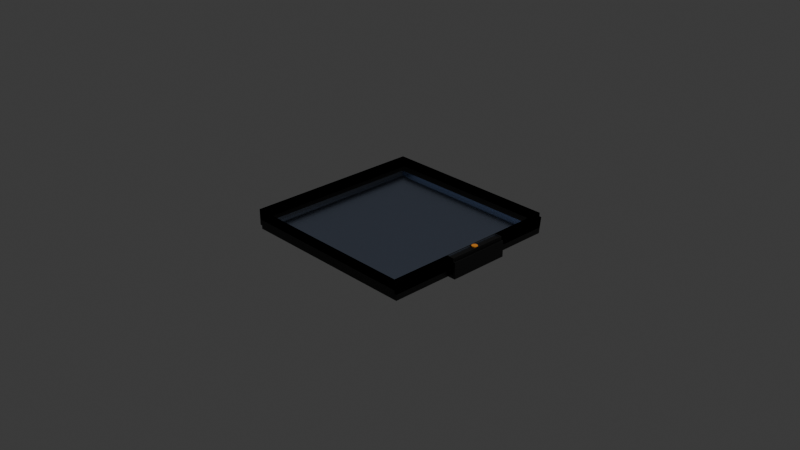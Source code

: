 # Source: cyber_pad_specular.blend  (saved by Blender 5.1.30; exported with 4.5.12 LTS)
import bpy
from mathutils import Matrix  # noqa: F401  (used for matrix-valued properties, if any)

bpy.ops.wm.read_factory_settings(use_empty=True)
scene = bpy.context.scene
scene.name = 'Scene'

# ---- collections
col_collection = bpy.data.collections.new('Collection'); scene.collection.children.link(col_collection)

# ---- materials (node trees are filled in below, after node groups)
mat_material = bpy.data.materials.new('Material')
mat_material.alpha_threshold = 0.0
mat_material.use_backface_culling_lightprobe_volume = False
mat_material.roughness = 0.5
mat_material.line_color = (0.0, 0.0, 0.0, 1.0)
mat_material_001 = bpy.data.materials.new('Material.001')
mat_material_002 = bpy.data.materials.new('Material.002')

# ---- material node trees
mat_material.use_nodes = True; mat_material.node_tree.nodes.clear()
_N = mat_material.node_tree.nodes; _L = mat_material.node_tree.links
n0 = _N.new('ShaderNodeOutputMaterial'); n0.name = 'Material Output'; n0.location = (200, 100)
n1 = _N.new('ShaderNodeBsdfPrincipled'); n1.name = 'Principled BSDF'; n1.location = (-200, 100)
n1.inputs[0].default_value = (0.4843, 0.585, 0.8, 1.0)
n1.inputs[1].default_value = 1.0
n1.inputs[2].default_value = 0.2
_L.new(n1.outputs[0], n0.inputs[0])
n0.is_active_output = True
mat_material_001.use_nodes = True; mat_material_001.node_tree.nodes.clear()
_N = mat_material_001.node_tree.nodes; _L = mat_material_001.node_tree.links
n0 = _N.new('ShaderNodeBsdfPrincipled'); n0.name = 'Principled BSDF'; n0.location = (-200, 100)
n0.inputs[0].default_value = (0.0, 0.0, 0.0, 1.0)
n1 = _N.new('ShaderNodeOutputMaterial'); n1.name = 'Material Output'; n1.location = (200, 100)
_L.new(n0.outputs[0], n1.inputs[0])
n1.is_active_output = True
mat_material_002.use_nodes = True; mat_material_002.node_tree.nodes.clear()
_N = mat_material_002.node_tree.nodes; _L = mat_material_002.node_tree.links
n0 = _N.new('ShaderNodeBsdfPrincipled'); n0.name = 'Principled BSDF'; n0.location = (-200, 100)
n0.inputs[0].default_value = (0.8, 0.2787, 0.0285, 1.0)
n1 = _N.new('ShaderNodeOutputMaterial'); n1.name = 'Material Output'; n1.location = (200, 100)
_L.new(n0.outputs[0], n1.inputs[0])
n1.is_active_output = True

# ---- world
world_world = bpy.data.worlds.new('World'); scene.world = world_world
world_world.use_nodes = True; world_world.node_tree.nodes.clear()
_N = world_world.node_tree.nodes; _L = world_world.node_tree.links
n0 = _N.new('ShaderNodeOutputWorld'); n0.name = 'World Output'; n0.location = (200, 100)
n1 = _N.new('ShaderNodeBackground'); n1.name = 'Background'; n1.location = (-200, 100)
n1.inputs[0].default_value = (0.05088, 0.05088, 0.05088, 1.0)
_L.new(n1.outputs[0], n0.inputs[0])
n0.is_active_output = True
world_world.color = (0.05088, 0.05088, 0.05088)
world_world.sun_shadow_jitter_overblur = 0.0

# ---- cameras
cam_camera = bpy.data.cameras.new('Camera')
cam_camera.clip_end = 100.0
cam_camera.ortho_scale = 7.314

# ---- lights
light_light = bpy.data.lights.new('Light', 'POINT')
light_light.energy = 1000.0
light_light.shadow_soft_size = 0.1

# ---- meshes
me_cube = bpy.data.meshes.new('Cube')
me_cube.from_pydata([(1.0, 1.0, 1.0), (1.0, 1.0, -1.0), (1.0, -1.0, 1.0), (1.0, -1.0, -1.0), (-1.0, 1.0, 1.0), (-1.0, 1.0, -1.0), (-1.0, -1.0, 1.0), (-1.0, -1.0, -1.0), (0.897, -0.897, -0.2748), (-0.897, -0.897, -0.2748), (0.897, 0.897, -0.2748), (-0.897, 0.897, -0.2748), (1.0, -1.0, -0.2748), (-1.0, -1.0, -0.2748), (1.0, 1.0, -0.2748), (-1.0, 1.0, -0.2748), (0.897, -0.897, -0.6448), (-0.897, -0.897, -0.6448), (0.897, 0.897, -0.6448), (-0.897, 0.897, -0.6448), (-1.0, 0.3333, -1.0), (-1.0, -0.3333, -1.0), (1.012, 0.3216, 1.0), (1.012, -0.3216, 1.0), (-1.0, -0.3333, 1.0), (-1.0, 0.3333, 1.0), (1.0, -0.3333, -1.0), (1.0, 0.3333, -1.0), (1.0, 0.3333, -0.2748), (1.0, -0.3333, -0.2748), (-1.0, -0.3333, -0.2748), (-1.0, 0.3333, -0.2748), (0.897, 0.299, -0.2748), (0.897, -0.299, -0.2748), (-0.897, -0.299, -0.2748), (-0.897, 0.299, -0.2748), (0.897, 0.299, -0.6448), (0.897, -0.299, -0.6448), (-0.897, -0.299, -0.6448), (-0.897, 0.299, -0.6448), (1.075, 0.3216, 1.0), (1.075, -0.3216, 1.0), (1.086, -0.3333, -1.0), (1.086, 0.3333, -1.0), (1.0, 0.3333, 1.0), (1.0, -0.3333, 1.0), (1.086, 0.3333, 1.0), (1.086, -0.3333, 1.0), (1.012, 0.3216, 0.8974), (1.012, -0.3216, 0.8974), (1.075, 0.3216, 0.8974), (1.075, -0.3216, 0.8974), (1.024, -0.9999, 0.5618), (1.024, -0.9999, -1.438), (-0.9761, 1.0, 0.5618), (-0.9761, 1.0, -1.438), (-0.9761, -0.9999, 0.5618), (-0.9761, -0.9999, -1.438), (0.9208, -0.8969, -0.713), (-0.8731, -0.8969, -0.713), (0.9208, 0.897, -0.713), (-0.8731, 0.897, -0.713), (1.024, -0.9999, -0.713), (-0.9761, -0.9999, -0.713), (-0.9761, 1.0, -0.713), (0.9208, -0.8969, -1.083), (-0.8731, -0.8969, -1.083), (0.9208, 0.897, -1.083), (-0.8731, 0.897, -1.083), (-0.9761, 0.3334, -1.438), (-0.9761, -0.3333, -1.438), (1.036, 0.3216, 0.5618), (1.036, -0.3215, 0.5618), (-0.9761, -0.3333, 0.5618), (-0.9761, 0.3334, 0.5618), (1.024, -0.3333, -1.438), (1.024, 0.3334, -1.438), (1.024, 0.3334, -0.713), (1.024, -0.3333, -0.713), (-0.9761, -0.3333, -0.713), (-0.9761, 0.3334, -0.713), (0.9208, 0.2991, -0.713), (0.9208, -0.2989, -0.713), (-0.8731, -0.2989, -0.713), (-0.8731, 0.2991, -0.713), (0.9208, 0.2991, -1.083), (0.9208, -0.2989, -1.083), (-0.8731, -0.2989, -1.083), (-0.8731, 0.2991, -1.083), (1.099, 0.3216, 0.5618), (1.099, -0.3215, 0.5618), (1.11, -0.3333, -1.438), (1.11, 0.3334, -1.438), (1.024, 0.3334, 0.5618), (1.024, -0.3333, 0.5618), (1.11, 0.3334, 0.5618), (1.11, -0.3333, 0.5618), (1.036, 0.3216, 0.4592), (1.036, -0.3215, 0.4592), (1.099, 0.3216, 0.4592), (1.099, -0.3215, 0.4592), (1.024, 1.0, 0.5392), (1.024, 1.0, 0.5392), (1.001, 1.0, -1.438), (1.024, 0.9775, -1.438), (1.024, 0.9775, -0.713), (1.001, 1.0, -0.713), (1.008, 0.9841, -0.713)], [], [(44, 28, 14, 0), (3, 7, 6, 2), (20, 5, 4, 25), (21, 7, 3, 26), (26, 3, 2, 45), (5, 1, 0, 4), (9, 17, 16, 8), (0, 14, 15, 4), (6, 13, 12, 2), (24, 30, 13, 6), (8, 12, 13, 9), (33, 29, 12, 8), (35, 31, 15, 11), (11, 15, 14, 10), (37, 16, 17, 38), (10, 18, 19, 11), (32, 36, 18, 10), (34, 38, 17, 9), (11, 19, 39, 35), (35, 39, 38, 34), (8, 16, 37, 33), (33, 37, 36, 32), (18, 36, 39, 19), (36, 37, 38, 39), (9, 13, 30, 34), (34, 30, 31, 35), (10, 14, 28, 32), (32, 28, 29, 33), (4, 15, 31, 25), (25, 31, 30, 24), (1, 27, 44, 0), (26, 42, 43, 27), (5, 20, 27, 1), (20, 21, 26, 27), (7, 21, 24, 6), (21, 20, 25, 24), (2, 12, 29, 45), (45, 29, 28, 44), (43, 42, 47, 46), (40, 50, 48, 22), (27, 43, 46, 44), (45, 47, 42, 26), (23, 45, 44, 22), (40, 46, 47, 41), (41, 47, 45, 23), (22, 44, 46, 40), (48, 50, 51, 49), (41, 51, 50, 40), (23, 49, 51, 41), (22, 48, 49, 23), (53, 52, 56, 57), (69, 74, 54, 55), (70, 75, 53, 57), (75, 94, 52, 53), (59, 58, 65, 66), (56, 52, 62, 63), (73, 56, 63, 79), (58, 59, 63, 62), (82, 58, 62, 78), (84, 61, 64, 80), (86, 87, 66, 65), (60, 61, 68, 67), (81, 60, 67, 85), (83, 59, 66, 87), (61, 84, 88, 68), (84, 83, 87, 88), (58, 82, 86, 65), (82, 81, 85, 86), (67, 68, 88, 85), (85, 88, 87, 86), (59, 83, 79, 63), (83, 84, 80, 79), (81, 82, 78, 77), (54, 74, 80, 64), (74, 73, 79, 80), (75, 76, 92, 91), (69, 76, 75, 70), (57, 56, 73, 70), (70, 73, 74, 69), (52, 94, 78, 62), (94, 93, 77, 78), (92, 95, 96, 91), (89, 71, 97, 99), (76, 93, 95, 92), (94, 75, 91, 96), (72, 71, 93, 94), (89, 90, 96, 95), (90, 72, 94, 96), (71, 89, 95, 93), (97, 98, 100, 99), (90, 89, 99, 100), (72, 90, 100, 98), (71, 72, 98, 97), (105, 106, 107), (102, 104, 103, 101), (101, 106, 105, 102), (104, 102, 93, 76), (55, 54, 101, 103), (101, 54, 64, 106), (93, 102, 105, 77), (55, 103, 104, 76, 69), (61, 60, 107, 106, 64), (60, 81, 77, 105, 107)])
me_cube.polygons.foreach_set('material_index', [1, 1, 1, 0, 1, 1, 1, 1, 1, 0, 1, 1, 1, 1, 0, 0, 1, 1, 1, 1, 1, 1, 0, 0, 1, 1, 1, 1, 1, 0, 1, 0, 0, 0, 1, 1, 1, 1, 1, 0, 1, 1, 1, 1, 1, 1, 1, 0, 0, 0, 1, 1, 1, 1, 0, 0, 0, 0, 0, 0, 0, 0, 0, 0, 0, 0, 0, 0, 0, 0, 0, 0, 0, 1, 0, 1, 1, 1, 1, 1, 0, 1, 0, 1, 1, 0, 1, 1, 1, 1, 0, 0, 0, 0, 1, 0, 1, 1, 1, 1, 1, 1, 0])
_uv = me_cube.uv_layers.new(name='UVMap')
_uv.uv.foreach_set('vector', [0.625, 0.5833, 0.625, 0.5833, 0.625, 0.5, 0.625, 0.5, 0.375, 0.75, 0.375, 1.0, 0.625, 1.0, 0.625, 0.75, 0.375, 0.1667, 0.375, 0.25, 0.625, 0.25, 0.625, 0.1667, 0.125, 0.6667, 0.125, 0.75, 0.375, 0.75, 0.375, 0.6667, 0.375, 0.6667, 0.375, 0.75, 0.625, 0.75, 0.625, 0.6667, 0.375, 0.25, 0.375, 0.5, 0.625, 0.5, 0.625, 0.25, 0.8621, 0.7371, 0.8621, 0.7371, 0.6379, 0.7371, 0.6379, 0.7371, 0.625, 0.5, 0.625, 0.5, 0.625, 0.25, 0.625, 0.25, 0.625, 1.0, 0.625, 1.0, 0.625, 0.75, 0.625, 0.75, 0.625, 0.08333, 0.625, 0.08333, 0.625, 0.0, 0.625, 0.0, 0.6379, 0.7371, 0.625, 0.75, 0.875, 0.75, 0.8621, 0.7371, 0.6379, 0.6624, 0.625, 0.6667, 0.625, 0.75, 0.6379, 0.7371, 0.8621, 0.5876, 0.875, 0.5833, 0.875, 0.5, 0.8621, 0.5129, 0.8621, 0.5129, 0.875, 0.5, 0.625, 0.5, 0.6379, 0.5129, 0.6379, 0.6624, 0.6379, 0.7371, 0.8621, 0.7371, 0.8621, 0.6624, 0.6379, 0.5129, 0.6379, 0.5129, 0.8621, 0.5129, 0.8621, 0.5129, 0.6379, 0.5876, 0.6379, 0.5876, 0.6379, 0.5129, 0.6379, 0.5129, 0.8621, 0.6624, 0.8621, 0.6624, 0.8621, 0.7371, 0.8621, 0.7371, 0.8621, 0.5129, 0.8621, 0.5129, 0.8621, 0.5876, 0.8621, 0.5876, 0.8621, 0.5876, 0.8621, 0.5876, 0.8621, 0.6624, 0.8621, 0.6624, 0.6379, 0.7371, 0.6379, 0.7371, 0.6379, 0.6624, 0.6379, 0.6624, 0.6379, 0.6624, 0.6379, 0.6624, 0.6379, 0.5876, 0.6379, 0.5876, 0.6379, 0.5129, 0.6379, 0.5876, 0.8621, 0.5876, 0.8621, 0.5129, 0.6379, 0.5876, 0.6379, 0.6624, 0.8621, 0.6624, 0.8621, 0.5876, 0.8621, 0.7371, 0.875, 0.75, 0.875, 0.6667, 0.8621, 0.6624, 0.8621, 0.6624, 0.875, 0.6667, 0.875, 0.5833, 0.8621, 0.5876, 0.6379, 0.5129, 0.625, 0.5, 0.625, 0.5833, 0.6379, 0.5876, 0.6379, 0.5876, 0.625, 0.5833, 0.625, 0.6667, 0.6379, 0.6624, 0.625, 0.25, 0.625, 0.25, 0.625, 0.1667, 0.625, 0.1667, 0.625, 0.1667, 0.625, 0.1667, 0.625, 0.08333, 0.625, 0.08333, 0.375, 0.5, 0.375, 0.5833, 0.625, 0.5833, 0.625, 0.5, 0.375, 0.6667, 0.375, 0.6667, 0.375, 0.5833, 0.375, 0.5833, 0.125, 0.5, 0.125, 0.5833, 0.375, 0.5833, 0.375, 0.5, 0.125, 0.5833, 0.125, 0.6667, 0.375, 0.6667, 0.375, 0.5833, 0.375, 0.0, 0.375, 0.08333, 0.625, 0.08333, 0.625, 0.0, 0.375, 0.08333, 0.375, 0.1667, 0.625, 0.1667, 0.625, 0.08333, 0.625, 0.75, 0.625, 0.75, 0.625, 0.6667, 0.625, 0.6667, 0.625, 0.6667, 0.625, 0.6667, 0.625, 0.5833, 0.625, 0.5833, 0.375, 0.5833, 0.375, 0.6667, 0.625, 0.6667, 0.625, 0.5833, 0.625, 0.5848, 0.625, 0.5848, 0.625, 0.5848, 0.625, 0.5848, 0.375, 0.5833, 0.375, 0.5833, 0.625, 0.5833, 0.625, 0.5833, 0.625, 0.6667, 0.625, 0.6667, 0.375, 0.6667, 0.375, 0.6667, 0.625, 0.6652, 0.625, 0.6667, 0.625, 0.5833, 0.625, 0.5848, 0.625, 0.5848, 0.625, 0.5833, 0.625, 0.6667, 0.625, 0.6652, 0.625, 0.6652, 0.625, 0.6667, 0.625, 0.6667, 0.625, 0.6652, 0.625, 0.5848, 0.625, 0.5833, 0.625, 0.5833, 0.625, 0.5848, 0.625, 0.5848, 0.625, 0.5848, 0.625, 0.6652, 0.625, 0.6652, 0.625, 0.6652, 0.625, 0.6652, 0.625, 0.5848, 0.625, 0.5848, 0.625, 0.6652, 0.625, 0.6652, 0.625, 0.6652, 0.625, 0.6652, 0.625, 0.5848, 0.625, 0.5848, 0.625, 0.6652, 0.625, 0.6652, 0.375, 0.75, 0.625, 0.75, 0.625, 1.0, 0.375, 1.0, 0.375, 0.1667, 0.625, 0.1667, 0.625, 0.25, 0.375, 0.25, 0.125, 0.6667, 0.375, 0.6667, 0.375, 0.75, 0.125, 0.75, 0.375, 0.6667, 0.625, 0.6667, 0.625, 0.75, 0.375, 0.75, 0.8621, 0.7371, 0.6379, 0.7371, 0.6379, 0.7371, 0.8621, 0.7371, 0.625, 1.0, 0.625, 0.75, 0.625, 0.75, 0.625, 1.0, 0.625, 0.08333, 0.625, 0.0, 0.625, 0.0, 0.625, 0.08333, 0.6379, 0.7371, 0.8621, 0.7371, 0.875, 0.75, 0.625, 0.75, 0.6379, 0.6624, 0.6379, 0.7371, 0.625, 0.75, 0.625, 0.6667, 0.8621, 0.5876, 0.8621, 0.5129, 0.875, 0.5, 0.875, 0.5833, 0.6379, 0.6624, 0.8621, 0.6624, 0.8621, 0.7371, 0.6379, 0.7371, 0.6379, 0.5129, 0.8621, 0.5129, 0.8621, 0.5129, 0.6379, 0.5129, 0.6379, 0.5876, 0.6379, 0.5129, 0.6379, 0.5129, 0.6379, 0.5876, 0.8621, 0.6624, 0.8621, 0.7371, 0.8621, 0.7371, 0.8621, 0.6624, 0.8621, 0.5129, 0.8621, 0.5876, 0.8621, 0.5876, 0.8621, 0.5129, 0.8621, 0.5876, 0.8621, 0.6624, 0.8621, 0.6624, 0.8621, 0.5876, 0.6379, 0.7371, 0.6379, 0.6624, 0.6379, 0.6624, 0.6379, 0.7371, 0.6379, 0.6624, 0.6379, 0.5876, 0.6379, 0.5876, 0.6379, 0.6624, 0.6379, 0.5129, 0.8621, 0.5129, 0.8621, 0.5876, 0.6379, 0.5876, 0.6379, 0.5876, 0.8621, 0.5876, 0.8621, 0.6624, 0.6379, 0.6624, 0.8621, 0.7371, 0.8621, 0.6624, 0.875, 0.6667, 0.875, 0.75, 0.8621, 0.6624, 0.8621, 0.5876, 0.875, 0.5833, 0.875, 0.6667, 0.6379, 0.5876, 0.6379, 0.6624, 0.625, 0.6667, 0.625, 0.5833, 0.625, 0.25, 0.625, 0.1667, 0.625, 0.1667, 0.625, 0.25, 0.625, 0.1667, 0.625, 0.08333, 0.625, 0.08333, 0.625, 0.1667, 0.375, 0.6667, 0.375, 0.5833, 0.375, 0.5833, 0.375, 0.6667, 0.125, 0.5833, 0.375, 0.5833, 0.375, 0.6667, 0.125, 0.6667, 0.375, 0.0, 0.625, 0.0, 0.625, 0.08333, 0.375, 0.08333, 0.375, 0.08333, 0.625, 0.08333, 0.625, 0.1667, 0.375, 0.1667, 0.625, 0.75, 0.625, 0.6667, 0.625, 0.6667, 0.625, 0.75, 0.625, 0.6667, 0.625, 0.5833, 0.625, 0.5833, 0.625, 0.6667, 0.375, 0.5833, 0.625, 0.5833, 0.625, 0.6667, 0.375, 0.6667, 0.625, 0.5848, 0.625, 0.5848, 0.625, 0.5848, 0.625, 0.5848, 0.375, 0.5833, 0.625, 0.5833, 0.625, 0.5833, 0.375, 0.5833, 0.625, 0.6667, 0.375, 0.6667, 0.375, 0.6667, 0.625, 0.6667, 0.625, 0.6652, 0.625, 0.5848, 0.625, 0.5833, 0.625, 0.6667, 0.625, 0.5848, 0.625, 0.6652, 0.625, 0.6667, 0.625, 0.5833, 0.625, 0.6652, 0.625, 0.6652, 0.625, 0.6667, 0.625, 0.6667, 0.625, 0.5848, 0.625, 0.5848, 0.625, 0.5833, 0.625, 0.5833, 0.625, 0.5848, 0.625, 0.6652, 0.625, 0.6652, 0.625, 0.5848, 0.625, 0.6652, 0.625, 0.5848, 0.625, 0.5848, 0.625, 0.6652, 0.625, 0.6652, 0.625, 0.6652, 0.625, 0.6652, 0.625, 0.6652, 0.625, 0.5848, 0.625, 0.6652, 0.625, 0.6652, 0.625, 0.5848, 0.625, 0.5021, 0.6257, 0.4979, 0.6263, 0.5007, 0.6236, 0.5, 0.375, 0.5028, 0.3741, 0.4981, 0.6236, 0.5, 0.6236, 0.5, 0.6257, 0.4979, 0.625, 0.5021, 0.6236, 0.5, 0.375, 0.5028, 0.6236, 0.5, 0.625, 0.5833, 0.375, 0.5833, 0.375, 0.25, 0.625, 0.25, 0.6236, 0.5, 0.3741, 0.4981, 0.6236, 0.5, 0.625, 0.25, 0.625, 0.25, 0.6257, 0.4979, 0.625, 0.5833, 0.6236, 0.5, 0.625, 0.5021, 0.625, 0.5833, 0.125, 0.5, 0.3741, 0.4981, 0.375, 0.5028, 0.375, 0.5833, 0.125, 0.5833, 0.8621, 0.5129, 0.6379, 0.5129, 0.6263, 0.5007, 0.6257, 0.4979, 0.875, 0.5, 0.6379, 0.5129, 0.6379, 0.5876, 0.625, 0.5833, 0.625, 0.5021, 0.6263, 0.5007])
me_cube.materials.append(mat_material)
me_cube.materials.append(mat_material_001)
me_cube.use_mirror_vertex_groups = False
me_cube.update()
me_cylinder = bpy.data.meshes.new('Cylinder')
me_cylinder.from_pydata([(0.0, 1.0, -1.0), (0.0, 1.0, 1.0), (0.1951, 0.9808, -1.0), (0.1951, 0.9808, 1.0), (0.3827, 0.9239, -1.0), (0.3827, 0.9239, 1.0), (0.5556, 0.8315, -1.0), (0.5556, 0.8315, 1.0), (0.7071, 0.7071, -1.0), (0.7071, 0.7071, 1.0), (0.8315, 0.5556, -1.0), (0.8315, 0.5556, 1.0), (0.9239, 0.3827, -1.0), (0.9239, 0.3827, 1.0), (0.9808, 0.1951, -1.0), (0.9808, 0.1951, 1.0), (1.0, 0.0, -1.0), (1.0, 0.0, 1.0), (0.9808, -0.1951, -1.0), (0.9808, -0.1951, 1.0), (0.9239, -0.3827, -1.0), (0.9239, -0.3827, 1.0), (0.8315, -0.5556, -1.0), (0.8315, -0.5556, 1.0), (0.7071, -0.7071, -1.0), (0.7071, -0.7071, 1.0), (0.5556, -0.8315, -1.0), (0.5556, -0.8315, 1.0), (0.3827, -0.9239, -1.0), (0.3827, -0.9239, 1.0), (0.1951, -0.9808, -1.0), (0.1951, -0.9808, 1.0), (0.0, -1.0, -1.0), (0.0, -1.0, 1.0), (-0.1951, -0.9808, -1.0), (-0.1951, -0.9808, 1.0), (-0.3827, -0.9239, -1.0), (-0.3827, -0.9239, 1.0), (-0.5556, -0.8315, -1.0), (-0.5556, -0.8315, 1.0), (-0.7071, -0.7071, -1.0), (-0.7071, -0.7071, 1.0), (-0.8315, -0.5556, -1.0), (-0.8315, -0.5556, 1.0), (-0.9239, -0.3827, -1.0), (-0.9239, -0.3827, 1.0), (-0.9808, -0.1951, -1.0), (-0.9808, -0.1951, 1.0), (-1.0, 0.0, -1.0), (-1.0, 0.0, 1.0), (-0.9808, 0.1951, -1.0), (-0.9808, 0.1951, 1.0), (-0.9239, 0.3827, -1.0), (-0.9239, 0.3827, 1.0), (-0.8315, 0.5556, -1.0), (-0.8315, 0.5556, 1.0), (-0.7071, 0.7071, -1.0), (-0.7071, 0.7071, 1.0), (-0.5556, 0.8315, -1.0), (-0.5556, 0.8315, 1.0), (-0.3827, 0.9239, -1.0), (-0.3827, 0.9239, 1.0), (-0.1951, 0.9808, -1.0), (-0.1951, 0.9808, 1.0)], [], [(0, 1, 3, 2), (2, 3, 5, 4), (4, 5, 7, 6), (6, 7, 9, 8), (8, 9, 11, 10), (10, 11, 13, 12), (12, 13, 15, 14), (14, 15, 17, 16), (16, 17, 19, 18), (18, 19, 21, 20), (20, 21, 23, 22), (22, 23, 25, 24), (24, 25, 27, 26), (26, 27, 29, 28), (28, 29, 31, 30), (30, 31, 33, 32), (32, 33, 35, 34), (34, 35, 37, 36), (36, 37, 39, 38), (38, 39, 41, 40), (40, 41, 43, 42), (42, 43, 45, 44), (44, 45, 47, 46), (46, 47, 49, 48), (48, 49, 51, 50), (50, 51, 53, 52), (52, 53, 55, 54), (54, 55, 57, 56), (56, 57, 59, 58), (58, 59, 61, 60), (3, 1, 63, 61, 59, 57, 55, 53, 51, 49, 47, 45, 43, 41, 39, 37, 35, 33, 31, 29, 27, 25, 23, 21, 19, 17, 15, 13, 11, 9, 7, 5), (60, 61, 63, 62), (62, 63, 1, 0), (0, 2, 4, 6, 8, 10, 12, 14, 16, 18, 20, 22, 24, 26, 28, 30, 32, 34, 36, 38, 40, 42, 44, 46, 48, 50, 52, 54, 56, 58, 60, 62)])
_uv = me_cylinder.uv_layers.new(name='UVMap')
_uv.uv.foreach_set('vector', [1.0, 0.5, 1.0, 1.0, 0.9688, 1.0, 0.9688, 0.5, 0.9688, 0.5, 0.9688, 1.0, 0.9375, 1.0, 0.9375, 0.5, 0.9375, 0.5, 0.9375, 1.0, 0.9062, 1.0, 0.9062, 0.5, 0.9062, 0.5, 0.9062, 1.0, 0.875, 1.0, 0.875, 0.5, 0.875, 0.5, 0.875, 1.0, 0.8438, 1.0, 0.8438, 0.5, 0.8438, 0.5, 0.8438, 1.0, 0.8125, 1.0, 0.8125, 0.5, 0.8125, 0.5, 0.8125, 1.0, 0.7812, 1.0, 0.7812, 0.5, 0.7812, 0.5, 0.7812, 1.0, 0.75, 1.0, 0.75, 0.5, 0.75, 0.5, 0.75, 1.0, 0.7188, 1.0, 0.7188, 0.5, 0.7188, 0.5, 0.7188, 1.0, 0.6875, 1.0, 0.6875, 0.5, 0.6875, 0.5, 0.6875, 1.0, 0.6562, 1.0, 0.6562, 0.5, 0.6562, 0.5, 0.6562, 1.0, 0.625, 1.0, 0.625, 0.5, 0.625, 0.5, 0.625, 1.0, 0.5938, 1.0, 0.5938, 0.5, 0.5938, 0.5, 0.5938, 1.0, 0.5625, 1.0, 0.5625, 0.5, 0.5625, 0.5, 0.5625, 1.0, 0.5312, 1.0, 0.5312, 0.5, 0.5312, 0.5, 0.5312, 1.0, 0.5, 1.0, 0.5, 0.5, 0.5, 0.5, 0.5, 1.0, 0.4688, 1.0, 0.4688, 0.5, 0.4688, 0.5, 0.4688, 1.0, 0.4375, 1.0, 0.4375, 0.5, 0.4375, 0.5, 0.4375, 1.0, 0.4062, 1.0, 0.4062, 0.5, 0.4062, 0.5, 0.4062, 1.0, 0.375, 1.0, 0.375, 0.5, 0.375, 0.5, 0.375, 1.0, 0.3438, 1.0, 0.3438, 0.5, 0.3438, 0.5, 0.3438, 1.0, 0.3125, 1.0, 0.3125, 0.5, 0.3125, 0.5, 0.3125, 1.0, 0.2812, 1.0, 0.2812, 0.5, 0.2812, 0.5, 0.2812, 1.0, 0.25, 1.0, 0.25, 0.5, 0.25, 0.5, 0.25, 1.0, 0.2188, 1.0, 0.2188, 0.5, 0.2188, 0.5, 0.2188, 1.0, 0.1875, 1.0, 0.1875, 0.5, 0.1875, 0.5, 0.1875, 1.0, 0.1562, 1.0, 0.1562, 0.5, 0.1562, 0.5, 0.1562, 1.0, 0.125, 1.0, 0.125, 0.5, 0.125, 0.5, 0.125, 1.0, 0.09375, 1.0, 0.09375, 0.5, 0.09375, 0.5, 0.09375, 1.0, 0.0625, 1.0, 0.0625, 0.5, 0.2968, 0.4854, 0.25, 0.49, 0.2032, 0.4854, 0.1582, 0.4717, 0.1167, 0.4496, 0.08029, 0.4197, 0.05045, 0.3833, 0.02827, 0.3418, 0.01461, 0.2968, 0.01, 0.25, 0.01461, 0.2032, 0.02827, 0.1582, 0.05045, 0.1167, 0.08029, 0.08029, 0.1167, 0.05045, 0.1582, 0.02827, 0.2032, 0.01461, 0.25, 0.01, 0.2968, 0.01461, 0.3418, 0.02827, 0.3833, 0.05045, 0.4197, 0.08029, 0.4496, 0.1167, 0.4717, 0.1582, 0.4854, 0.2032, 0.49, 0.25, 0.4854, 0.2968, 0.4717, 0.3418, 0.4496, 0.3833, 0.4197, 0.4197, 0.3833, 0.4496, 0.3418, 0.4717, 0.0625, 0.5, 0.0625, 1.0, 0.03125, 1.0, 0.03125, 0.5, 0.03125, 0.5, 0.03125, 1.0, 0.0, 1.0, 0.0, 0.5, 0.75, 0.49, 0.7968, 0.4854, 0.8418, 0.4717, 0.8833, 0.4496, 0.9197, 0.4197, 0.9496, 0.3833, 0.9717, 0.3418, 0.9854, 0.2968, 0.99, 0.25, 0.9854, 0.2032, 0.9717, 0.1582, 0.9496, 0.1167, 0.9197, 0.08029, 0.8833, 0.05045, 0.8418, 0.02827, 0.7968, 0.01461, 0.75, 0.01, 0.7032, 0.01461, 0.6582, 0.02827, 0.6167, 0.05045, 0.5803, 0.08029, 0.5504, 0.1167, 0.5283, 0.1582, 0.5146, 0.2032, 0.51, 0.25, 0.5146, 0.2968, 0.5283, 0.3418, 0.5504, 0.3833, 0.5803, 0.4197, 0.6167, 0.4496, 0.6582, 0.4717, 0.7032, 0.4854])
me_cylinder.materials.append(mat_material_002)
me_cylinder.update()

# ---- objects
ob_cube = bpy.data.objects.new('Cube', me_cube)
ob_light = bpy.data.objects.new('Light', light_light)
ob_camera = bpy.data.objects.new('Camera', cam_camera)
ob_cylinder = bpy.data.objects.new('Cylinder', me_cylinder)

# ---- transforms, parenting, visibility, modifiers, constraints
ob_cube.location = (0.0, 0.0, 0.0)
ob_cube.scale = (1.0, 1.0, 0.08743)
ob_cube.lock_rotations_4d = False
ob_cube.empty_display_type = 'ARROWS'
ob_cube.lineart.crease_threshold = 0.0
ob_light.location = (4.076, 1.005, 5.904)
ob_light.rotation_euler = (0.6503, 0.05522, 1.866)
ob_light.lock_rotations_4d = False
ob_light.empty_display_type = 'ARROWS'
ob_light.color = (0.0, 0.0, 0.0, 0.0)
ob_light.lineart.crease_threshold = 0.0
ob_camera.location = (7.359, -6.926, 4.958)
ob_camera.rotation_euler = (1.109, 0.0, 0.8149)
ob_camera.lock_rotations_4d = False
ob_camera.empty_display_type = 'ARROWS'
ob_camera.color = (0.0, 0.0, 0.0, 0.0)
ob_camera.display_type = 'WIRE'
ob_camera.lineart.crease_threshold = 0.0
ob_cylinder.location = (1.043, 0.0001445, 0.07809)
ob_cylinder.scale = (0.03168, 0.03168, 0.01331)

# ---- collection membership
col_collection.objects.link(ob_cube)
col_collection.objects.link(ob_light)
col_collection.objects.link(ob_camera)
col_collection.objects.link(ob_cylinder)

# ---- scene / render settings (as saved in the file)
scene.camera = ob_camera
scene.frame_start = 1; scene.frame_end = 250; scene.frame_set(1)
scene.render.engine = 'BLENDER_EEVEE_NEXT'
scene.render.bake_bias = 0.0
scene.render.bake_samples = 0
scene.cycles.sampling_pattern = 'TABULATED_SOBOL'
scene.eevee.use_volume_custom_range = False
bpy.context.view_layer.update()
